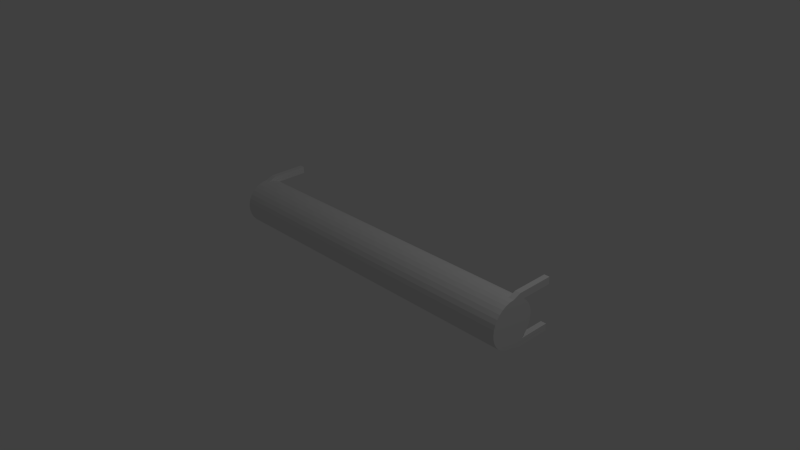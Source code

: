 # Source: bath-cabinet-handle.blend  (saved by Blender 2.74.0; exported with 4.5.12 LTS)
import bpy
from mathutils import Matrix  # noqa: F401  (used for matrix-valued properties, if any)

bpy.ops.wm.read_factory_settings(use_empty=True)
scene = bpy.context.scene
scene.name = 'Scene'

# ---- collections
col_collection_1 = bpy.data.collections.new('Collection 1'); scene.collection.children.link(col_collection_1)

# ---- world
world_world = bpy.data.worlds.new('World'); scene.world = world_world
world_world.color = (0.05088, 0.05088, 0.05088)
world_world.use_sun_shadow = False
world_world.sun_shadow_jitter_overblur = 0.0
world_world.cycles.sampling_method = 'MANUAL'
world_world.cycles.sample_map_resolution = 256

# ---- cameras
cam_camera = bpy.data.cameras.new('Camera')
cam_camera.clip_end = 100.0
cam_camera.lens = 35.0
cam_camera.sensor_width = 32.0
cam_camera.sensor_height = 18.0
cam_camera.ortho_scale = 7.314
cam_camera.dof.focus_distance = 0.0
cam_camera.dof.aperture_fstop = 128.0

# ---- lights
light_lamp = bpy.data.lights.new('Lamp', 'POINT')
light_lamp.transmission_factor = 0.0
light_lamp.cutoff_distance = 30.0
light_lamp.energy = 100.0
light_lamp.shadow_buffer_clip_start = 1.001
light_lamp.shadow_soft_size = 0.1
light_lamp.shadow_maximum_resolution = 0.006
light_lamp.use_absolute_resolution = True
light_lamp.cycles.use_multiple_importance_sampling = False

# ---- meshes
me_cylinder = bpy.data.meshes.new('Cylinder')
me_cylinder.from_pydata([(-4.547e-07, 1.0, -7.023), (6.361e-08, 1.0, 0.0), (0.1951, 0.9808, -7.023), (0.1951, 0.9808, 0.0), (0.3827, 0.9239, -7.023), (0.3827, 0.9239, 0.0), (0.5556, 0.8315, -7.023), (0.5556, 0.8315, 0.0), (0.7071, 0.7071, -7.023), (0.7071, 0.7071, 0.0), (0.8315, 0.5556, -7.023), (0.8315, 0.5556, 0.0), (0.9239, 0.3827, -7.023), (0.9239, 0.3827, 0.0), (0.9808, 0.1951, -7.023), (0.9808, 0.1951, 0.0), (1.0, 7.55e-08, -7.023), (1.0, 7.55e-08, 0.0), (0.9808, -0.1951, -7.023), (0.9808, -0.1951, 0.0), (0.9239, -0.3827, -7.023), (0.9239, -0.3827, 0.0), (0.8315, -0.5556, -7.023), (0.8315, -0.5556, 0.0), (0.7071, -0.7071, -7.023), (0.7071, -0.7071, 0.0), (0.5556, -0.8315, -7.023), (0.5556, -0.8315, 0.0), (0.3827, -0.9239, -7.023), (0.3827, -0.9239, 0.0), (0.1951, -0.9808, -7.023), (0.1951, -0.9808, 0.0), (-7.806e-07, -1.0, -7.023), (-2.622e-07, -1.0, 0.0), (-0.1951, -0.9808, -7.023), (-0.1951, -0.9808, 0.0), (-0.3827, -0.9239, -7.023), (-0.3827, -0.9239, 0.0), (-0.5556, -0.8315, -7.023), (-0.5556, -0.8315, 0.0), (-0.7071, -0.7071, -7.023), (-0.7071, -0.7071, 0.0), (-0.8315, -0.5556, -7.023), (-0.8315, -0.5556, 0.0), (-0.9239, -0.3827, -7.023), (-0.9239, -0.3827, 0.0), (-0.9808, -0.1951, -7.023), (-0.9808, -0.1951, 0.0), (-1.0, 9.656e-07, -7.023), (-1.0, 9.656e-07, 0.0), (-0.9808, 0.1951, -7.023), (-0.9808, 0.1951, 0.0), (-0.9239, 0.3827, -7.023), (-0.9239, 0.3827, 0.0), (-0.8315, 0.5556, -7.023), (-0.8315, 0.5556, 0.0), (-0.7071, 0.7071, -7.023), (-0.7071, 0.7071, 0.0), (-0.5556, 0.8315, -7.023), (-0.5556, 0.8315, 0.0), (-0.3827, 0.9239, -7.023), (-0.3827, 0.9239, 0.0), (-0.1951, 0.9808, -7.023), (-0.1951, 0.9808, 0.0), (-4.051e-07, 1.0, -7.259), (0.1951, 0.9808, -7.259), (0.3827, 0.9239, -7.259), (0.5556, 0.8315, -7.259), (0.7071, 0.7071, -7.259), (0.8315, 0.5556, -7.259), (0.9239, 0.3827, -7.259), (0.9808, 0.1951, -7.259), (1.0, 7.55e-08, -7.259), (0.9808, -0.1951, -7.259), (0.9239, -0.3827, -7.259), (0.8315, -0.5556, -7.259), (0.7071, -0.7071, -7.259), (0.5556, -0.8315, -7.259), (0.3827, -0.9239, -7.259), (0.1951, -0.9808, -7.259), (-7.31e-07, -1.0, -7.259), (-0.1951, -0.9808, -7.259), (-0.3827, -0.9239, -7.259), (-0.5556, -0.8315, -7.259), (-0.7071, -0.7071, -7.259), (-0.8315, -0.5556, -7.259), (-0.9239, -0.3827, -7.259), (-0.9808, -0.1951, -7.259), (-1.0, 9.656e-07, -7.259), (-0.9808, 0.1951, -7.259), (-0.9239, 0.3827, -7.259), (-0.8315, 0.5556, -7.259), (-0.7071, 0.7071, -7.259), (-0.5556, 0.8315, -7.259), (-0.3827, 0.9239, -7.259), (-0.1951, 0.9808, -7.259), (0.9391, 0.5541, -7.023), (1.135, 0.5545, -7.023), (-1.135, 0.5545, -7.023), (-0.9391, 0.5541, -7.023), (0.9391, 0.5541, -7.259), (1.135, 0.5545, -7.259), (-1.135, 0.5545, -7.259), (-0.9391, 0.5541, -7.259), (-0.8315, 0.5556, -7.259), (-0.8315, 0.5556, -7.023), (0.8315, 0.5556, -7.259), (0.8315, 0.5556, -7.023), (0.9391, 0.5541, -7.023), (1.139, 0.5545, -7.023), (-1.135, 0.5545, -7.023), (-0.9391, 0.5541, -7.023), (0.9391, 0.5541, -7.259), (1.139, 0.5545, -7.259), (-1.135, 0.5545, -7.259), (-0.9391, 0.5541, -7.259), (-0.8362, 1.96, -7.259), (-0.8362, 1.96, -7.023), (0.8362, 1.96, -7.259), (0.8362, 1.96, -7.023), (0.9438, 1.958, -7.023), (1.148, 1.959, -7.023), (-1.14, 1.959, -7.023), (-0.9438, 1.958, -7.023), (0.9438, 1.958, -7.259), (1.148, 1.959, -7.259), (-1.14, 1.959, -7.259), (-0.9438, 1.958, -7.259), (0.9808, 0.1951, -7.023), (1.0, 7.55e-08, -7.023), (0.9808, 0.1951, -7.259), (1.0, 7.55e-08, -7.259), (-1.0, 9.656e-07, -7.023), (-0.9808, 0.1951, -7.023), (-1.0, 9.656e-07, -7.259), (-0.9808, 0.1951, -7.259), (0.9808, 0.1951, -7.023), (0.996, 7.55e-08, -7.023), (0.9808, 0.1951, -7.259), (0.996, 7.55e-08, -7.259), (-1.134, 0.3511, -7.023), (-1.134, 0.3511, -7.259), (1.136, 0.4252, -7.023), (1.136, 0.4252, -7.259)], [], [(0, 1, 3, 2), (2, 3, 5, 4), (4, 5, 7, 6), (6, 7, 9, 8), (8, 9, 11, 10), (10, 11, 13, 12), (12, 13, 15, 14), (14, 15, 17, 16), (16, 17, 19, 18), (18, 19, 21, 20), (20, 21, 23, 22), (22, 23, 25, 24), (24, 25, 27, 26), (26, 27, 29, 28), (28, 29, 31, 30), (30, 31, 33, 32), (32, 33, 35, 34), (34, 35, 37, 36), (36, 37, 39, 38), (38, 39, 41, 40), (40, 41, 43, 42), (42, 43, 45, 44), (44, 45, 47, 46), (46, 47, 49, 48), (48, 49, 51, 50), (50, 51, 53, 52), (52, 53, 55, 54), (54, 55, 57, 56), (56, 57, 59, 58), (58, 59, 61, 60), (3, 1, 63, 61, 59, 57, 55, 53, 51, 49, 47, 45, 43, 41, 39, 37, 35, 33, 31, 29, 27, 25, 23, 21, 19, 17, 15, 13, 11, 9, 7, 5), (62, 63, 1, 0), (60, 61, 63, 62), (42, 44, 86, 85), (64, 65, 66, 67, 68, 69, 70, 71, 72, 73, 74, 75, 76, 77, 78, 79, 80, 81, 82, 83, 84, 85, 86, 87, 88, 89, 90, 91, 92, 93, 94, 95), (20, 22, 75, 74), (129, 131, 139, 137), (4, 6, 67, 66), (26, 28, 78, 77), (54, 56, 92, 91), (32, 34, 81, 80), (60, 62, 95, 94), (38, 40, 84, 83), (16, 18, 73, 72), (44, 46, 87, 86), (22, 24, 76, 75), (137, 139, 143, 142), (6, 8, 68, 67), (28, 30, 79, 78), (56, 58, 93, 92), (34, 36, 82, 81), (62, 0, 64, 95), (40, 42, 85, 84), (18, 20, 74, 73), (46, 48, 88, 87), (2, 4, 66, 65), (24, 26, 77, 76), (109, 142, 143, 113), (8, 10, 69, 68), (30, 32, 80, 79), (58, 60, 94, 93), (36, 38, 83, 82), (0, 2, 65, 64), (71, 14, 128, 130), (100, 69, 106, 112), (10, 96, 108, 107), (99, 54, 105, 111), (91, 103, 115, 104), (91, 90, 102, 103), (70, 69, 100, 101), (52, 54, 99, 98), (10, 12, 97, 96), (118, 119, 120, 121, 125, 124), (116, 127, 126, 122, 123, 117), (111, 105, 117, 123), (104, 115, 127, 116), (102, 98, 110, 114), (97, 101, 113, 109), (103, 102, 114, 115), (101, 100, 112, 113), (98, 99, 111, 110), (96, 97, 109, 108), (69, 10, 107, 106), (54, 91, 104, 105), (107, 108, 120, 119), (112, 106, 118, 124), (114, 110, 122, 126), (109, 113, 125, 121), (115, 114, 126, 127), (113, 112, 124, 125), (110, 111, 123, 122), (108, 109, 121, 120), (106, 107, 119, 118), (105, 104, 116, 117), (130, 128, 136, 138), (16, 72, 131, 129), (72, 71, 130, 131), (14, 16, 129, 128), (131, 130, 138, 139), (128, 129, 137, 136), (50, 89, 135, 133), (88, 48, 132, 134), (89, 88, 134, 135), (48, 50, 133, 132), (97, 12, 14, 136, 137, 142, 109), (70, 101, 113, 143, 139, 138, 71), (140, 110, 114, 141), (134, 132, 140, 141), (133, 50, 52, 98, 110, 140, 132), (89, 135, 134, 141, 114, 102, 90)])
me_cylinder.use_remesh_preserve_volume = False
me_cylinder.use_remesh_preserve_attributes = False
me_cylinder.use_mirror_vertex_groups = False
me_cylinder.update()

# ---- objects
ob_cylinder = bpy.data.objects.new('Cylinder', me_cylinder)
ob_lamp = bpy.data.objects.new('Lamp', light_lamp)
ob_camera = bpy.data.objects.new('Camera', cam_camera)

# ---- transforms, parenting, visibility, modifiers, constraints
ob_cylinder.location = (0.0, 0.0, 0.0)
ob_cylinder.rotation_euler = (-0.0, 1.571, 0.0)
ob_cylinder.scale = (0.319, 0.319, 0.319)
ob_cylinder.lineart.crease_threshold = 0.0
_m = ob_cylinder.modifiers.new('Mirror', 'MIRROR')
_m.use_axis = (False, False, True)
_m.use_clip = True
ob_lamp.location = (4.076, 1.005, 5.904)
ob_lamp.rotation_euler = (0.6503, 0.05522, 1.866)
ob_lamp.lock_rotations_4d = False
ob_lamp.empty_display_type = 'ARROWS'
ob_lamp.color = (0.0, 0.0, 0.0, 0.0)
ob_lamp.lineart.crease_threshold = 0.0
ob_camera.location = (7.481, -6.508, 5.344)
ob_camera.rotation_euler = (1.109, 0.01082, 0.8149)
ob_camera.lock_rotations_4d = False
ob_camera.empty_display_type = 'ARROWS'
ob_camera.color = (0.0, 0.0, 0.0, 0.0)
ob_camera.display_type = 'WIRE'
ob_camera.lineart.crease_threshold = 0.0

# ---- collection membership
col_collection_1.objects.link(ob_cylinder)
col_collection_1.objects.link(ob_lamp)
col_collection_1.objects.link(ob_camera)

# ---- scene / render settings (as saved in the file)
scene.camera = ob_camera
scene.frame_start = 1; scene.frame_end = 250; scene.frame_set(1)
scene.render.engine = 'BLENDER_EEVEE_NEXT'
scene.render.resolution_percentage = 50
scene.render.dither_intensity = 0.0
scene.cycles.use_denoising = False
scene.cycles.samples = 10
scene.cycles.sampling_pattern = 'TABULATED_SOBOL'
scene.cycles.light_sampling_threshold = 0.0
scene.cycles.use_adaptive_sampling = False
scene.cycles.use_light_tree = False
scene.cycles.blur_glossy = 0.0
scene.cycles.pixel_filter_type = 'GAUSSIAN'
scene.cycles.sample_clamp_indirect = 0.0
scene.view_settings.view_transform = 'Standard'
bpy.context.view_layer.update()
